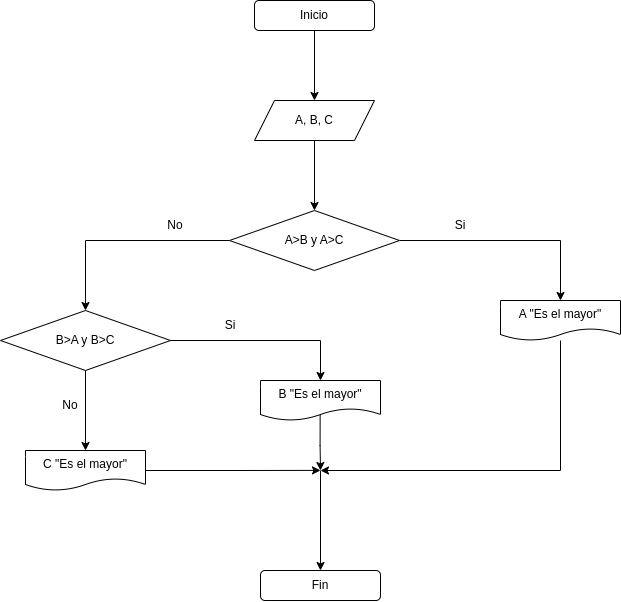

The diagram above was exported from draw.io. Its source (the exported page's mxGraphModel, read from the mxfile embedded in the PNG):
<mxGraphModel dx="1195" dy="601" grid="1" gridSize="10" guides="1" tooltips="1" connect="1" arrows="1" fold="1" page="1" pageScale="1" pageWidth="827" pageHeight="1169" math="0" shadow="0">
  <root>
    <mxCell id="0" />
    <mxCell id="1" parent="0" />
    <mxCell id="ks_xpOxYmIT9alGcqX4e-9" style="edgeStyle=orthogonalEdgeStyle;rounded=0;orthogonalLoop=1;jettySize=auto;html=1;exitX=0.5;exitY=1;exitDx=0;exitDy=0;entryX=0.5;entryY=0;entryDx=0;entryDy=0;" edge="1" parent="1" source="ks_xpOxYmIT9alGcqX4e-1" target="ks_xpOxYmIT9alGcqX4e-3">
      <mxGeometry relative="1" as="geometry" />
    </mxCell>
    <mxCell id="ks_xpOxYmIT9alGcqX4e-1" value="Inicio&lt;br&gt;" style="rounded=1;whiteSpace=wrap;html=1;" vertex="1" parent="1">
      <mxGeometry x="354" y="40" width="120" height="30" as="geometry" />
    </mxCell>
    <mxCell id="ks_xpOxYmIT9alGcqX4e-2" value="Fin" style="rounded=1;whiteSpace=wrap;html=1;" vertex="1" parent="1">
      <mxGeometry x="360" y="610" width="120" height="30" as="geometry" />
    </mxCell>
    <mxCell id="ks_xpOxYmIT9alGcqX4e-11" style="edgeStyle=orthogonalEdgeStyle;rounded=0;orthogonalLoop=1;jettySize=auto;html=1;exitX=0.5;exitY=1;exitDx=0;exitDy=0;entryX=0.5;entryY=0;entryDx=0;entryDy=0;" edge="1" parent="1" source="ks_xpOxYmIT9alGcqX4e-3" target="ks_xpOxYmIT9alGcqX4e-6">
      <mxGeometry relative="1" as="geometry" />
    </mxCell>
    <mxCell id="ks_xpOxYmIT9alGcqX4e-3" value="A, B, C" style="shape=parallelogram;perimeter=parallelogramPerimeter;whiteSpace=wrap;html=1;fixedSize=1;" vertex="1" parent="1">
      <mxGeometry x="354" y="140" width="120" height="40" as="geometry" />
    </mxCell>
    <mxCell id="ks_xpOxYmIT9alGcqX4e-18" style="edgeStyle=orthogonalEdgeStyle;rounded=0;orthogonalLoop=1;jettySize=auto;html=1;exitX=1;exitY=0.5;exitDx=0;exitDy=0;entryX=0.5;entryY=0;entryDx=0;entryDy=0;" edge="1" parent="1" source="ks_xpOxYmIT9alGcqX4e-5" target="ks_xpOxYmIT9alGcqX4e-15">
      <mxGeometry relative="1" as="geometry" />
    </mxCell>
    <mxCell id="ks_xpOxYmIT9alGcqX4e-19" style="edgeStyle=orthogonalEdgeStyle;rounded=0;orthogonalLoop=1;jettySize=auto;html=1;exitX=0.5;exitY=1;exitDx=0;exitDy=0;entryX=0.5;entryY=0;entryDx=0;entryDy=0;" edge="1" parent="1" source="ks_xpOxYmIT9alGcqX4e-5" target="ks_xpOxYmIT9alGcqX4e-16">
      <mxGeometry relative="1" as="geometry" />
    </mxCell>
    <mxCell id="ks_xpOxYmIT9alGcqX4e-5" value="B&amp;gt;A y B&amp;gt;C&lt;br&gt;" style="rhombus;whiteSpace=wrap;html=1;" vertex="1" parent="1">
      <mxGeometry x="100" y="350" width="170" height="60" as="geometry" />
    </mxCell>
    <mxCell id="ks_xpOxYmIT9alGcqX4e-12" style="edgeStyle=orthogonalEdgeStyle;rounded=0;orthogonalLoop=1;jettySize=auto;html=1;exitX=0;exitY=0.5;exitDx=0;exitDy=0;entryX=0.5;entryY=0;entryDx=0;entryDy=0;" edge="1" parent="1" source="ks_xpOxYmIT9alGcqX4e-6" target="ks_xpOxYmIT9alGcqX4e-5">
      <mxGeometry relative="1" as="geometry" />
    </mxCell>
    <mxCell id="ks_xpOxYmIT9alGcqX4e-14" style="edgeStyle=orthogonalEdgeStyle;rounded=0;orthogonalLoop=1;jettySize=auto;html=1;exitX=1;exitY=0.5;exitDx=0;exitDy=0;entryX=0.5;entryY=0;entryDx=0;entryDy=0;" edge="1" parent="1" source="ks_xpOxYmIT9alGcqX4e-6" target="ks_xpOxYmIT9alGcqX4e-13">
      <mxGeometry relative="1" as="geometry" />
    </mxCell>
    <mxCell id="ks_xpOxYmIT9alGcqX4e-6" value="A&amp;gt;B y A&amp;gt;C" style="rhombus;whiteSpace=wrap;html=1;" vertex="1" parent="1">
      <mxGeometry x="329" y="250" width="170" height="60" as="geometry" />
    </mxCell>
    <mxCell id="ks_xpOxYmIT9alGcqX4e-27" style="edgeStyle=orthogonalEdgeStyle;rounded=0;orthogonalLoop=1;jettySize=auto;html=1;" edge="1" parent="1" source="ks_xpOxYmIT9alGcqX4e-13">
      <mxGeometry relative="1" as="geometry">
        <mxPoint x="420" y="510" as="targetPoint" />
        <Array as="points">
          <mxPoint x="660" y="510" />
        </Array>
      </mxGeometry>
    </mxCell>
    <mxCell id="ks_xpOxYmIT9alGcqX4e-13" value="A &quot;Es el mayor&quot;&lt;br&gt;" style="shape=document;whiteSpace=wrap;html=1;boundedLbl=1;" vertex="1" parent="1">
      <mxGeometry x="600" y="340" width="120" height="40" as="geometry" />
    </mxCell>
    <mxCell id="ks_xpOxYmIT9alGcqX4e-28" style="edgeStyle=orthogonalEdgeStyle;rounded=0;orthogonalLoop=1;jettySize=auto;html=1;exitX=0.497;exitY=0.87;exitDx=0;exitDy=0;exitPerimeter=0;" edge="1" parent="1" source="ks_xpOxYmIT9alGcqX4e-15">
      <mxGeometry relative="1" as="geometry">
        <mxPoint x="420" y="510" as="targetPoint" />
      </mxGeometry>
    </mxCell>
    <mxCell id="ks_xpOxYmIT9alGcqX4e-15" value="B &quot;Es el mayor&quot;" style="shape=document;whiteSpace=wrap;html=1;boundedLbl=1;" vertex="1" parent="1">
      <mxGeometry x="360" y="420" width="120" height="40" as="geometry" />
    </mxCell>
    <mxCell id="ks_xpOxYmIT9alGcqX4e-29" style="edgeStyle=orthogonalEdgeStyle;rounded=0;orthogonalLoop=1;jettySize=auto;html=1;exitX=1;exitY=0.5;exitDx=0;exitDy=0;" edge="1" parent="1" source="ks_xpOxYmIT9alGcqX4e-16">
      <mxGeometry relative="1" as="geometry">
        <mxPoint x="420" y="509.8965517241379" as="targetPoint" />
      </mxGeometry>
    </mxCell>
    <mxCell id="ks_xpOxYmIT9alGcqX4e-16" value="C &quot;Es el mayor&quot;" style="shape=document;whiteSpace=wrap;html=1;boundedLbl=1;" vertex="1" parent="1">
      <mxGeometry x="125" y="490" width="120" height="40" as="geometry" />
    </mxCell>
    <mxCell id="ks_xpOxYmIT9alGcqX4e-20" value="Si" style="text;html=1;strokeColor=none;fillColor=none;align=center;verticalAlign=middle;whiteSpace=wrap;rounded=0;" vertex="1" parent="1">
      <mxGeometry x="530" y="250" width="60" height="30" as="geometry" />
    </mxCell>
    <mxCell id="ks_xpOxYmIT9alGcqX4e-21" value="No" style="text;html=1;strokeColor=none;fillColor=none;align=center;verticalAlign=middle;whiteSpace=wrap;rounded=0;" vertex="1" parent="1">
      <mxGeometry x="245" y="250" width="60" height="30" as="geometry" />
    </mxCell>
    <mxCell id="ks_xpOxYmIT9alGcqX4e-23" value="No" style="text;html=1;strokeColor=none;fillColor=none;align=center;verticalAlign=middle;whiteSpace=wrap;rounded=0;" vertex="1" parent="1">
      <mxGeometry x="140" y="430" width="60" height="30" as="geometry" />
    </mxCell>
    <mxCell id="ks_xpOxYmIT9alGcqX4e-24" value="Si" style="text;html=1;strokeColor=none;fillColor=none;align=center;verticalAlign=middle;whiteSpace=wrap;rounded=0;" vertex="1" parent="1">
      <mxGeometry x="300" y="350" width="60" height="30" as="geometry" />
    </mxCell>
    <mxCell id="ks_xpOxYmIT9alGcqX4e-30" value="" style="endArrow=classic;html=1;rounded=0;entryX=0.5;entryY=0;entryDx=0;entryDy=0;" edge="1" parent="1" target="ks_xpOxYmIT9alGcqX4e-2">
      <mxGeometry width="50" height="50" relative="1" as="geometry">
        <mxPoint x="420" y="510" as="sourcePoint" />
        <mxPoint x="460" y="520" as="targetPoint" />
      </mxGeometry>
    </mxCell>
  </root>
</mxGraphModel>